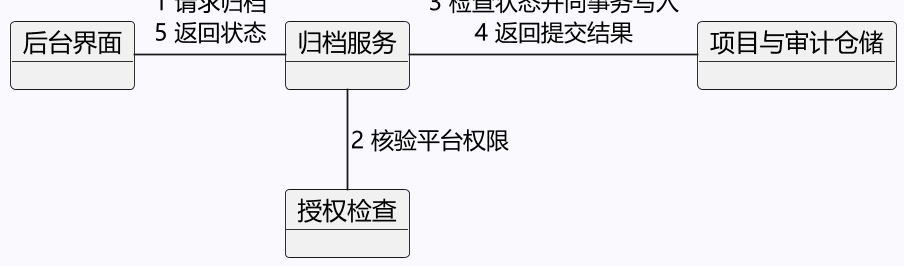

The diagram above was rendered by PlantUML. Its source (embedded in the PNG):
@startuml
!pragma layout smetana
skinparam defaultFontName Microsoft YaHei
skinparam backgroundColor #FAF9FE
skinparam dpi 170
object "后台界面" as B
object "归档服务" as S
object "授权检查" as A
object "项目与审计仓储" as R
B -right- S : 1 请求归档\n5 返回状态
S -down- A : 2 核验平台权限
S -right- R : 3 检查状态并同事务写入\n4 返回提交结果
@enduml